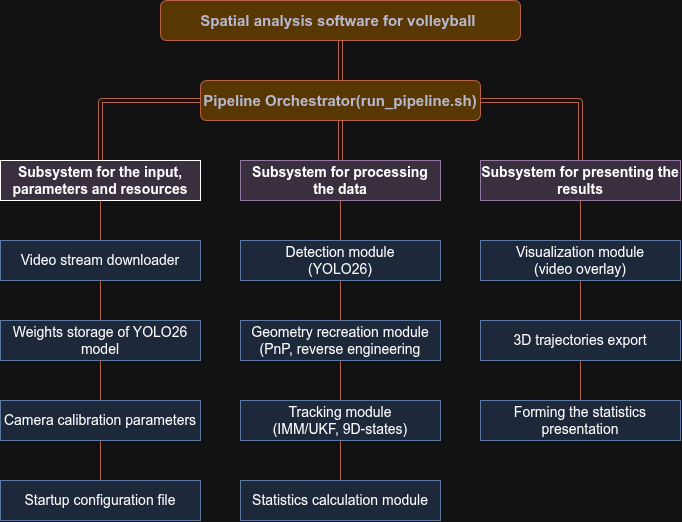

The diagram above was exported from draw.io. Its source (the exported page's mxGraphModel, read from the mxfile embedded in the PNG):
<mxGraphModel dx="2054" dy="1185" grid="1" gridSize="10" guides="1" tooltips="1" connect="1" arrows="1" fold="1" page="1" pageScale="1" pageWidth="827" pageHeight="1169" math="0" shadow="0">
  <root>
    <mxCell id="0" />
    <mxCell id="1" parent="0" />
    <mxCell id="LvPs8oN1QZJPpxyMOk9G-2" edge="1" parent="1" source="_By0qssTXwr_rOydmH1P-1" style="edgeStyle=orthogonalEdgeStyle;shape=link;orthogonalLoop=1;jettySize=auto;html=1;strokeColor=#E07A5F;fontColor=#393C56;fillColor=#F2CC8F;" target="_By0qssTXwr_rOydmH1P-2" value="">
      <mxGeometry relative="1" as="geometry" />
    </mxCell>
    <mxCell id="_By0qssTXwr_rOydmH1P-1" parent="1" style="rounded=1;whiteSpace=wrap;html=1;fillColor=#F2CC8F;fontColor=#393C56;strokeColor=#E07A5F;labelBackgroundColor=none;fontStyle=1;fontSize=15;fontFamily=Helvetica;" value="Spatial analysis software for volleyball&amp;nbsp;" vertex="1">
      <mxGeometry height="40" width="360" x="240" y="200" as="geometry" />
    </mxCell>
    <mxCell id="LvPs8oN1QZJPpxyMOk9G-3" edge="1" parent="1" source="_By0qssTXwr_rOydmH1P-2" style="edgeStyle=orthogonalEdgeStyle;shape=link;orthogonalLoop=1;jettySize=auto;html=1;strokeColor=#E07A5F;fontColor=#393C56;fillColor=#F2CC8F;" target="_By0qssTXwr_rOydmH1P-4" value="">
      <mxGeometry relative="1" as="geometry" />
    </mxCell>
    <mxCell id="LvPs8oN1QZJPpxyMOk9G-4" edge="1" parent="1" source="_By0qssTXwr_rOydmH1P-2" style="edgeStyle=orthogonalEdgeStyle;shape=link;orthogonalLoop=1;jettySize=auto;html=1;exitX=0;exitY=0.5;exitDx=0;exitDy=0;entryX=0.5;entryY=0;entryDx=0;entryDy=0;strokeColor=#E07A5F;fontColor=#393C56;fillColor=#F2CC8F;" target="_By0qssTXwr_rOydmH1P-3">
      <mxGeometry relative="1" as="geometry" />
    </mxCell>
    <mxCell id="LvPs8oN1QZJPpxyMOk9G-5" edge="1" parent="1" source="_By0qssTXwr_rOydmH1P-2" style="edgeStyle=orthogonalEdgeStyle;shape=link;orthogonalLoop=1;jettySize=auto;html=1;entryX=0.5;entryY=0;entryDx=0;entryDy=0;strokeColor=#E07A5F;fontColor=#393C56;fillColor=#F2CC8F;" target="_By0qssTXwr_rOydmH1P-5">
      <mxGeometry relative="1" as="geometry">
        <Array as="points">
          <mxPoint x="660" y="300" />
        </Array>
      </mxGeometry>
    </mxCell>
    <mxCell id="_By0qssTXwr_rOydmH1P-2" parent="1" style="rounded=1;whiteSpace=wrap;html=1;fillColor=#F2CC8F;fontColor=#393C56;strokeColor=#E07A5F;labelBackgroundColor=none;fontStyle=1;fontSize=15;fontFamily=Helvetica;" value="Pipeline Orchestrator(run_pipeline.sh)" vertex="1">
      <mxGeometry height="40" width="280" x="280" y="280" as="geometry" />
    </mxCell>
    <mxCell id="LvPs8oN1QZJPpxyMOk9G-6" edge="1" parent="1" source="_By0qssTXwr_rOydmH1P-3" style="edgeStyle=orthogonalEdgeStyle;orthogonalLoop=1;jettySize=auto;html=1;strokeColor=#E07A5F;fontColor=#393C56;fillColor=#F2CC8F;endArrow=none;endFill=0;" target="_By0qssTXwr_rOydmH1P-7">
      <mxGeometry relative="1" as="geometry" />
    </mxCell>
    <mxCell id="_By0qssTXwr_rOydmH1P-3" parent="1" style="rounded=0;whiteSpace=wrap;html=1;labelBackgroundColor=none;fillColor=#e1d5e7;strokeColor=default;fontStyle=1;fontSize=14;fontFamily=Helvetica;" value="Subsystem for the input, parameters and resources" vertex="1">
      <mxGeometry height="40" width="200" x="80" y="360" as="geometry" />
    </mxCell>
    <mxCell id="LvPs8oN1QZJPpxyMOk9G-7" edge="1" parent="1" source="_By0qssTXwr_rOydmH1P-4" style="edgeStyle=orthogonalEdgeStyle;orthogonalLoop=1;jettySize=auto;html=1;strokeColor=#E07A5F;fontColor=#393C56;fillColor=#F2CC8F;endArrow=none;endFill=0;" target="_By0qssTXwr_rOydmH1P-15" value="">
      <mxGeometry relative="1" as="geometry" />
    </mxCell>
    <mxCell id="_By0qssTXwr_rOydmH1P-4" parent="1" style="rounded=0;whiteSpace=wrap;html=1;labelBackgroundColor=none;fillColor=#e1d5e7;strokeColor=#9673a6;fontStyle=1;fontSize=14;fontFamily=Helvetica;" value="Subsystem for processing the data" vertex="1">
      <mxGeometry height="40" width="200" x="320" y="360" as="geometry" />
    </mxCell>
    <mxCell id="LvPs8oN1QZJPpxyMOk9G-8" edge="1" parent="1" source="_By0qssTXwr_rOydmH1P-5" style="edgeStyle=orthogonalEdgeStyle;shape=connector;rounded=1;orthogonalLoop=1;jettySize=auto;html=1;strokeColor=#E07A5F;align=center;verticalAlign=middle;fontFamily=Helvetica;fontSize=11;fontColor=#393C56;labelBackgroundColor=default;endArrow=none;endFill=0;fillColor=#F2CC8F;" target="_By0qssTXwr_rOydmH1P-9" value="">
      <mxGeometry relative="1" as="geometry" />
    </mxCell>
    <mxCell id="_By0qssTXwr_rOydmH1P-5" parent="1" style="rounded=0;whiteSpace=wrap;html=1;labelBackgroundColor=none;fillColor=#e1d5e7;strokeColor=#9673a6;fontStyle=1;fontSize=14;fontFamily=Helvetica;" value="Subsystem for presenting the results" vertex="1">
      <mxGeometry height="40" width="200" x="560" y="360" as="geometry" />
    </mxCell>
    <mxCell id="_By0qssTXwr_rOydmH1P-7" parent="1" style="rounded=0;whiteSpace=wrap;html=1;labelBackgroundColor=none;fillColor=#dae8fc;strokeColor=#6c8ebf;fontSize=14;fontFamily=Helvetica;" value="Video stream downloader" vertex="1">
      <mxGeometry height="40" width="200" x="80" y="440" as="geometry" />
    </mxCell>
    <mxCell id="LvPs8oN1QZJPpxyMOk9G-12" edge="1" parent="1" source="_By0qssTXwr_rOydmH1P-8" style="edgeStyle=orthogonalEdgeStyle;shape=connector;rounded=1;orthogonalLoop=1;jettySize=auto;html=1;strokeColor=#E07A5F;align=center;verticalAlign=middle;fontFamily=Helvetica;fontSize=11;fontColor=#393C56;labelBackgroundColor=default;endArrow=none;endFill=0;fillColor=#F2CC8F;" target="_By0qssTXwr_rOydmH1P-12" value="">
      <mxGeometry relative="1" as="geometry" />
    </mxCell>
    <mxCell id="_By0qssTXwr_rOydmH1P-8" parent="1" style="rounded=0;whiteSpace=wrap;html=1;labelBackgroundColor=none;fillColor=#dae8fc;strokeColor=#6c8ebf;fontSize=14;fontFamily=Helvetica;" value="Geometry recreation module&lt;br&gt;(PnP, reverse engineering" vertex="1">
      <mxGeometry height="40" width="200" x="320" y="520" as="geometry" />
    </mxCell>
    <mxCell id="LvPs8oN1QZJPpxyMOk9G-9" edge="1" parent="1" source="_By0qssTXwr_rOydmH1P-9" style="edgeStyle=orthogonalEdgeStyle;shape=connector;rounded=1;orthogonalLoop=1;jettySize=auto;html=1;strokeColor=#E07A5F;align=center;verticalAlign=middle;fontFamily=Helvetica;fontSize=11;fontColor=#393C56;labelBackgroundColor=default;endArrow=none;endFill=0;fillColor=#F2CC8F;" target="_By0qssTXwr_rOydmH1P-13" value="">
      <mxGeometry relative="1" as="geometry" />
    </mxCell>
    <mxCell id="_By0qssTXwr_rOydmH1P-9" parent="1" style="rounded=0;whiteSpace=wrap;html=1;labelBackgroundColor=none;fillColor=#dae8fc;strokeColor=#6c8ebf;fontSize=14;fontFamily=Helvetica;" value="Visualization module&lt;div&gt;(video overlay)&lt;/div&gt;" vertex="1">
      <mxGeometry height="40" width="200" x="560" y="440" as="geometry" />
    </mxCell>
    <mxCell id="LvPs8oN1QZJPpxyMOk9G-16" edge="1" parent="1" source="_By0qssTXwr_rOydmH1P-11" style="edgeStyle=orthogonalEdgeStyle;shape=connector;rounded=1;orthogonalLoop=1;jettySize=auto;html=1;strokeColor=#E07A5F;align=center;verticalAlign=middle;fontFamily=Helvetica;fontSize=11;fontColor=#393C56;labelBackgroundColor=default;endArrow=none;endFill=0;fillColor=#F2CC8F;" target="_By0qssTXwr_rOydmH1P-7" value="">
      <mxGeometry relative="1" as="geometry" />
    </mxCell>
    <mxCell id="_By0qssTXwr_rOydmH1P-11" parent="1" style="rounded=0;whiteSpace=wrap;html=1;labelBackgroundColor=none;fillColor=#dae8fc;strokeColor=#6c8ebf;fontSize=14;fontFamily=Helvetica;" value="Weights storage of YOLO26 model" vertex="1">
      <mxGeometry height="40" width="200" x="80" y="520" as="geometry" />
    </mxCell>
    <mxCell id="LvPs8oN1QZJPpxyMOk9G-13" edge="1" parent="1" source="_By0qssTXwr_rOydmH1P-12" style="edgeStyle=orthogonalEdgeStyle;shape=connector;rounded=1;orthogonalLoop=1;jettySize=auto;html=1;strokeColor=#E07A5F;align=center;verticalAlign=middle;fontFamily=Helvetica;fontSize=11;fontColor=#393C56;labelBackgroundColor=default;endArrow=none;endFill=0;fillColor=#F2CC8F;" target="_By0qssTXwr_rOydmH1P-18" value="">
      <mxGeometry relative="1" as="geometry" />
    </mxCell>
    <mxCell id="_By0qssTXwr_rOydmH1P-12" parent="1" style="rounded=0;whiteSpace=wrap;html=1;labelBackgroundColor=none;fillColor=#dae8fc;strokeColor=#6c8ebf;fontSize=14;fontFamily=Helvetica;" value="Tracking module&lt;div&gt;(IMM/UKF, 9D-states)&lt;/div&gt;" vertex="1">
      <mxGeometry height="40" width="200" x="320" y="600" as="geometry" />
    </mxCell>
    <mxCell id="LvPs8oN1QZJPpxyMOk9G-10" edge="1" parent="1" source="_By0qssTXwr_rOydmH1P-13" style="edgeStyle=orthogonalEdgeStyle;shape=connector;rounded=1;orthogonalLoop=1;jettySize=auto;html=1;strokeColor=#E07A5F;align=center;verticalAlign=middle;fontFamily=Helvetica;fontSize=11;fontColor=#393C56;labelBackgroundColor=default;endArrow=none;endFill=0;fillColor=#F2CC8F;" target="_By0qssTXwr_rOydmH1P-16" value="">
      <mxGeometry relative="1" as="geometry" />
    </mxCell>
    <mxCell id="_By0qssTXwr_rOydmH1P-13" parent="1" style="rounded=0;whiteSpace=wrap;html=1;labelBackgroundColor=none;fillColor=#dae8fc;strokeColor=#6c8ebf;fontSize=14;fontFamily=Helvetica;" value="3D trajectories export" vertex="1">
      <mxGeometry height="40" width="200" x="560" y="520" as="geometry" />
    </mxCell>
    <mxCell id="LvPs8oN1QZJPpxyMOk9G-14" edge="1" parent="1" source="_By0qssTXwr_rOydmH1P-14" style="edgeStyle=orthogonalEdgeStyle;shape=connector;rounded=1;orthogonalLoop=1;jettySize=auto;html=1;strokeColor=#E07A5F;align=center;verticalAlign=middle;fontFamily=Helvetica;fontSize=11;fontColor=#393C56;labelBackgroundColor=default;endArrow=none;endFill=0;fillColor=#F2CC8F;" target="_By0qssTXwr_rOydmH1P-17" value="">
      <mxGeometry relative="1" as="geometry" />
    </mxCell>
    <mxCell id="LvPs8oN1QZJPpxyMOk9G-15" edge="1" parent="1" source="_By0qssTXwr_rOydmH1P-14" style="edgeStyle=orthogonalEdgeStyle;shape=connector;rounded=1;orthogonalLoop=1;jettySize=auto;html=1;strokeColor=#E07A5F;align=center;verticalAlign=middle;fontFamily=Helvetica;fontSize=11;fontColor=#393C56;labelBackgroundColor=default;endArrow=none;endFill=0;fillColor=#F2CC8F;" target="_By0qssTXwr_rOydmH1P-11" value="">
      <mxGeometry relative="1" as="geometry" />
    </mxCell>
    <mxCell id="_By0qssTXwr_rOydmH1P-14" parent="1" style="rounded=0;whiteSpace=wrap;html=1;labelBackgroundColor=none;fillColor=#dae8fc;strokeColor=#6c8ebf;fontSize=14;fontFamily=Helvetica;" value="Camera calibration parameters" vertex="1">
      <mxGeometry height="40" width="200" x="80" y="600" as="geometry" />
    </mxCell>
    <mxCell id="LvPs8oN1QZJPpxyMOk9G-11" edge="1" parent="1" source="_By0qssTXwr_rOydmH1P-15" style="edgeStyle=orthogonalEdgeStyle;shape=connector;rounded=1;orthogonalLoop=1;jettySize=auto;html=1;strokeColor=#E07A5F;align=center;verticalAlign=middle;fontFamily=Helvetica;fontSize=11;fontColor=#393C56;labelBackgroundColor=default;endArrow=none;endFill=0;fillColor=#F2CC8F;" target="_By0qssTXwr_rOydmH1P-8" value="">
      <mxGeometry relative="1" as="geometry" />
    </mxCell>
    <mxCell id="_By0qssTXwr_rOydmH1P-15" parent="1" style="rounded=0;whiteSpace=wrap;html=1;labelBackgroundColor=none;fillColor=#dae8fc;strokeColor=#6c8ebf;fontSize=14;fontFamily=Helvetica;" value="Detection module&lt;div&gt;(YOLO26)&lt;/div&gt;" vertex="1">
      <mxGeometry height="40" width="200" x="320" y="440" as="geometry" />
    </mxCell>
    <mxCell id="_By0qssTXwr_rOydmH1P-16" parent="1" style="rounded=0;whiteSpace=wrap;html=1;labelBackgroundColor=none;fillColor=#dae8fc;strokeColor=#6c8ebf;fontSize=14;fontFamily=Helvetica;" value="Forming the statistics presentation" vertex="1">
      <mxGeometry height="40" width="200" x="560" y="600" as="geometry" />
    </mxCell>
    <mxCell id="_By0qssTXwr_rOydmH1P-17" parent="1" style="rounded=0;whiteSpace=wrap;html=1;labelBackgroundColor=none;fillColor=#dae8fc;strokeColor=#6c8ebf;fontSize=14;fontFamily=Helvetica;" value="Startup configuration file" vertex="1">
      <mxGeometry height="40" width="200" x="80" y="680" as="geometry" />
    </mxCell>
    <mxCell id="_By0qssTXwr_rOydmH1P-18" parent="1" style="rounded=0;whiteSpace=wrap;html=1;labelBackgroundColor=none;fillColor=#dae8fc;strokeColor=#6c8ebf;fontSize=14;fontFamily=Helvetica;" value="Statistics calculation module" vertex="1">
      <mxGeometry height="40" width="200" x="320" y="680" as="geometry" />
    </mxCell>
  </root>
</mxGraphModel>